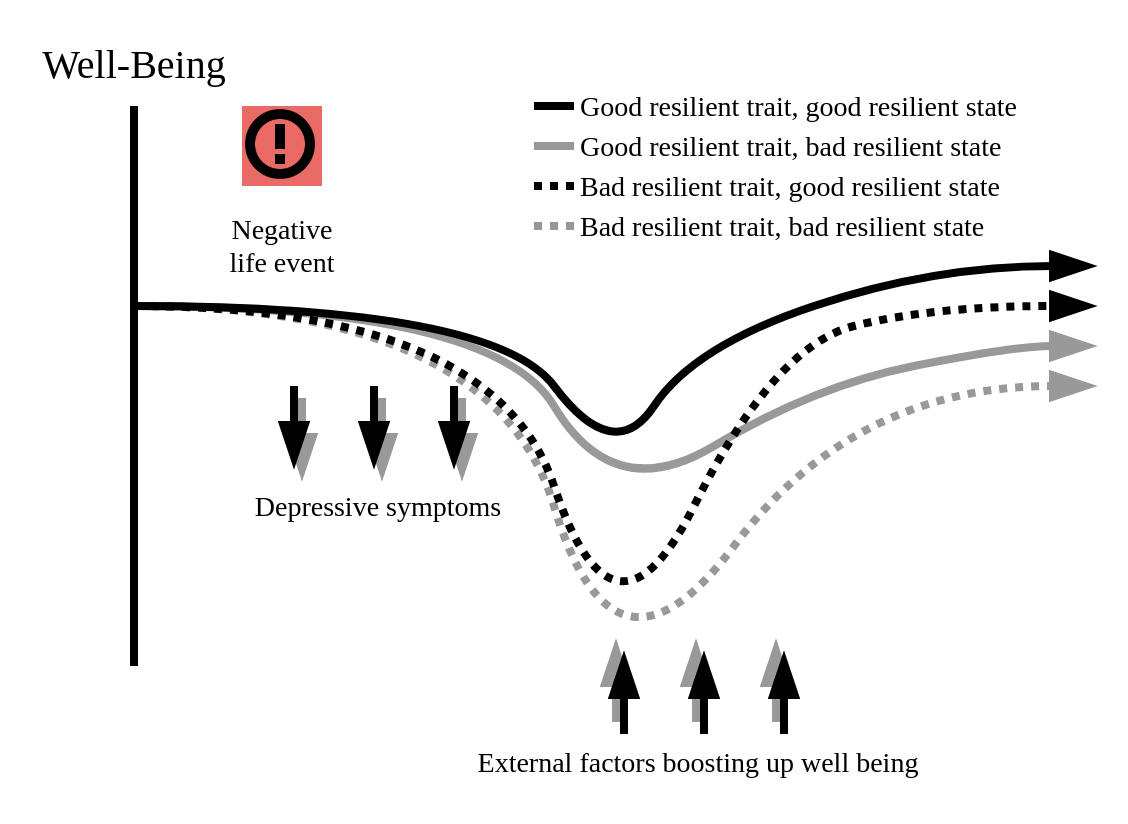

The diagram above was exported from draw.io. Its source (the exported page's mxGraphModel, read from the mxfile embedded in the PNG):
<mxGraphModel dx="1654" dy="988" grid="1" gridSize="10" guides="1" tooltips="1" connect="1" arrows="1" fold="1" page="1" pageScale="1" pageWidth="1100" pageHeight="850" math="0" shadow="0">
  <root>
    <mxCell id="0" />
    <mxCell id="1" parent="0" />
    <mxCell id="RHhyLg21mJjsCuNQ9B9E-5" value="" style="curved=1;endArrow=blockThin;html=1;rounded=0;strokeWidth=2;fontFamily=Times New Roman;fontSize=10;endFill=1;strokeColor=#999999;" parent="1" edge="1">
      <mxGeometry width="50" height="50" relative="1" as="geometry">
        <mxPoint x="120" y="330" as="sourcePoint" />
        <mxPoint x="360" y="340" as="targetPoint" />
        <Array as="points">
          <mxPoint x="210" y="330" />
          <mxPoint x="240" y="380" />
          <mxPoint x="290" y="350" />
          <mxPoint x="340" y="340" />
        </Array>
      </mxGeometry>
    </mxCell>
    <mxCell id="RHhyLg21mJjsCuNQ9B9E-6" value="" style="curved=1;endArrow=blockThin;html=1;rounded=0;strokeWidth=2;fontFamily=Times New Roman;fontSize=10;endFill=1;strokeColor=#999999;dashed=1;dashPattern=1 1;" parent="1" edge="1">
      <mxGeometry width="50" height="50" relative="1" as="geometry">
        <mxPoint x="120" y="330" as="sourcePoint" />
        <mxPoint x="360" y="350" as="targetPoint" />
        <Array as="points">
          <mxPoint x="210" y="330" />
          <mxPoint x="240" y="430" />
          <mxPoint x="300" y="350" />
        </Array>
      </mxGeometry>
    </mxCell>
    <mxCell id="RHhyLg21mJjsCuNQ9B9E-1" value="&lt;div&gt;Well-Being&lt;/div&gt;" style="endArrow=none;html=1;rounded=0;strokeWidth=2;fontFamily=Times New Roman;fontSize=10;" parent="1" edge="1">
      <mxGeometry x="1" y="10" width="50" height="50" relative="1" as="geometry">
        <mxPoint x="120" y="420" as="sourcePoint" />
        <mxPoint x="120" y="280" as="targetPoint" />
        <mxPoint x="10" y="-10" as="offset" />
      </mxGeometry>
    </mxCell>
    <mxCell id="RHhyLg21mJjsCuNQ9B9E-3" value="" style="curved=1;endArrow=blockThin;html=1;rounded=0;strokeWidth=2;fontFamily=Times New Roman;fontSize=10;endFill=1;dashed=1;dashPattern=1 1;" parent="1" edge="1">
      <mxGeometry width="50" height="50" relative="1" as="geometry">
        <mxPoint x="120" y="330" as="sourcePoint" />
        <mxPoint x="360" y="330" as="targetPoint" />
        <Array as="points">
          <mxPoint x="210" y="330" />
          <mxPoint x="240" y="420" />
          <mxPoint x="280" y="340" />
          <mxPoint x="320" y="330" />
        </Array>
      </mxGeometry>
    </mxCell>
    <mxCell id="RHhyLg21mJjsCuNQ9B9E-4" value="" style="curved=1;endArrow=blockThin;html=1;rounded=0;strokeWidth=2;fontFamily=Times New Roman;fontSize=10;endFill=1;" parent="1" edge="1">
      <mxGeometry width="50" height="50" relative="1" as="geometry">
        <mxPoint x="120" y="330" as="sourcePoint" />
        <mxPoint x="360" y="320" as="targetPoint" />
        <Array as="points">
          <mxPoint x="210" y="330" />
          <mxPoint x="240" y="370" />
          <mxPoint x="260" y="340" />
          <mxPoint x="320" y="320" />
        </Array>
      </mxGeometry>
    </mxCell>
    <mxCell id="RHhyLg21mJjsCuNQ9B9E-10" value="Good resilient trait, good resilient state" style="endArrow=none;html=1;rounded=0;strokeColor=#000000;strokeWidth=2;fontFamily=Times New Roman;fontSize=7;align=left;" parent="1" edge="1">
      <mxGeometry x="1" width="50" height="50" relative="1" as="geometry">
        <mxPoint x="220" y="280" as="sourcePoint" />
        <mxPoint x="230" y="280" as="targetPoint" />
        <mxPoint as="offset" />
      </mxGeometry>
    </mxCell>
    <mxCell id="RHhyLg21mJjsCuNQ9B9E-14" value="Good resilient trait, bad resilient state" style="endArrow=none;html=1;rounded=0;strokeColor=#999999;strokeWidth=2;fontFamily=Times New Roman;fontSize=7;align=left;" parent="1" edge="1">
      <mxGeometry x="1" width="50" height="50" relative="1" as="geometry">
        <mxPoint x="220" y="290" as="sourcePoint" />
        <mxPoint x="230" y="290" as="targetPoint" />
        <mxPoint as="offset" />
      </mxGeometry>
    </mxCell>
    <mxCell id="RHhyLg21mJjsCuNQ9B9E-15" value="Bad resilient trait, good resilient state" style="endArrow=none;html=1;rounded=0;strokeColor=#000000;strokeWidth=2;fontFamily=Times New Roman;fontSize=7;align=left;dashed=1;dashPattern=1 1;" parent="1" edge="1">
      <mxGeometry x="1" width="50" height="50" relative="1" as="geometry">
        <mxPoint x="220" y="300" as="sourcePoint" />
        <mxPoint x="230" y="300" as="targetPoint" />
        <mxPoint as="offset" />
      </mxGeometry>
    </mxCell>
    <mxCell id="RHhyLg21mJjsCuNQ9B9E-16" value="Bad resilient trait, bad resilient state" style="endArrow=none;html=1;rounded=0;strokeColor=#999999;strokeWidth=2;fontFamily=Times New Roman;fontSize=7;align=left;dashed=1;dashPattern=1 1;" parent="1" edge="1">
      <mxGeometry x="1" width="50" height="50" relative="1" as="geometry">
        <mxPoint x="220" y="310" as="sourcePoint" />
        <mxPoint x="230" y="310" as="targetPoint" />
        <mxPoint as="offset" />
      </mxGeometry>
    </mxCell>
    <mxCell id="RHhyLg21mJjsCuNQ9B9E-18" value="&lt;font style=&quot;font-size: 7px;&quot; color=&quot;#000000&quot;&gt;Negative&lt;br style=&quot;font-size: 7px;&quot;&gt;life event&lt;br style=&quot;font-size: 7px;&quot;&gt;&lt;/font&gt;" style="shape=image;html=1;verticalAlign=top;verticalLabelPosition=bottom;labelBackgroundColor=#ffffff;imageAspect=0;aspect=fixed;image=https://cdn0.iconfinder.com/data/icons/octicons/1024/issue-opened-128.png;dashed=1;dashPattern=1 2;strokeColor=default;strokeWidth=1;fontFamily=Times New Roman;fontSize=7;fontColor=#FF0000;imageBackground=#EA6B66;" parent="1" vertex="1">
      <mxGeometry x="147" y="280" width="20" height="20" as="geometry" />
    </mxCell>
    <mxCell id="RHhyLg21mJjsCuNQ9B9E-30" value="External factors boosting up well being" style="text;html=1;strokeColor=none;fillColor=none;align=center;verticalAlign=middle;whiteSpace=wrap;rounded=0;fontSize=7;fontFamily=Times New Roman;fontColor=#000000;" parent="1" vertex="1">
      <mxGeometry x="196" y="437" width="131" height="13" as="geometry" />
    </mxCell>
    <mxCell id="RHhyLg21mJjsCuNQ9B9E-31" value="" style="group" parent="1" connectable="0" vertex="1">
      <mxGeometry x="240.5" y="414" width="42" height="23" as="geometry" />
    </mxCell>
    <mxCell id="RHhyLg21mJjsCuNQ9B9E-23" value="" style="group" parent="RHhyLg21mJjsCuNQ9B9E-31" connectable="0" vertex="1">
      <mxGeometry width="2" height="23" as="geometry" />
    </mxCell>
    <mxCell id="RHhyLg21mJjsCuNQ9B9E-21" value="" style="endArrow=blockThin;html=1;rounded=0;strokeColor=#999999;strokeWidth=2;fontFamily=Times New Roman;fontSize=8;fontColor=#000000;endFill=1;" parent="RHhyLg21mJjsCuNQ9B9E-23" edge="1">
      <mxGeometry width="50" height="50" relative="1" as="geometry">
        <mxPoint y="20" as="sourcePoint" />
        <mxPoint as="targetPoint" />
      </mxGeometry>
    </mxCell>
    <mxCell id="RHhyLg21mJjsCuNQ9B9E-22" value="" style="endArrow=blockThin;html=1;rounded=0;strokeColor=#000000;strokeWidth=2;fontFamily=Times New Roman;fontSize=8;fontColor=#000000;endFill=1;" parent="RHhyLg21mJjsCuNQ9B9E-23" edge="1">
      <mxGeometry width="50" height="50" relative="1" as="geometry">
        <mxPoint x="2" y="23" as="sourcePoint" />
        <mxPoint x="2" y="3" as="targetPoint" />
      </mxGeometry>
    </mxCell>
    <mxCell id="RHhyLg21mJjsCuNQ9B9E-24" value="" style="group" parent="RHhyLg21mJjsCuNQ9B9E-31" connectable="0" vertex="1">
      <mxGeometry x="20" width="2" height="23" as="geometry" />
    </mxCell>
    <mxCell id="RHhyLg21mJjsCuNQ9B9E-25" value="" style="endArrow=blockThin;html=1;rounded=0;strokeColor=#999999;strokeWidth=2;fontFamily=Times New Roman;fontSize=8;fontColor=#000000;endFill=1;" parent="RHhyLg21mJjsCuNQ9B9E-24" edge="1">
      <mxGeometry width="50" height="50" relative="1" as="geometry">
        <mxPoint y="20" as="sourcePoint" />
        <mxPoint as="targetPoint" />
      </mxGeometry>
    </mxCell>
    <mxCell id="RHhyLg21mJjsCuNQ9B9E-26" value="" style="endArrow=blockThin;html=1;rounded=0;strokeColor=#000000;strokeWidth=2;fontFamily=Times New Roman;fontSize=8;fontColor=#000000;endFill=1;" parent="RHhyLg21mJjsCuNQ9B9E-24" edge="1">
      <mxGeometry width="50" height="50" relative="1" as="geometry">
        <mxPoint x="2" y="23" as="sourcePoint" />
        <mxPoint x="2" y="3" as="targetPoint" />
      </mxGeometry>
    </mxCell>
    <mxCell id="RHhyLg21mJjsCuNQ9B9E-27" value="" style="group" parent="RHhyLg21mJjsCuNQ9B9E-31" connectable="0" vertex="1">
      <mxGeometry x="40" width="2" height="23" as="geometry" />
    </mxCell>
    <mxCell id="RHhyLg21mJjsCuNQ9B9E-28" value="" style="endArrow=blockThin;html=1;rounded=0;strokeColor=#999999;strokeWidth=2;fontFamily=Times New Roman;fontSize=8;fontColor=#000000;endFill=1;" parent="RHhyLg21mJjsCuNQ9B9E-27" edge="1">
      <mxGeometry width="50" height="50" relative="1" as="geometry">
        <mxPoint y="20" as="sourcePoint" />
        <mxPoint as="targetPoint" />
      </mxGeometry>
    </mxCell>
    <mxCell id="RHhyLg21mJjsCuNQ9B9E-29" value="" style="endArrow=blockThin;html=1;rounded=0;strokeColor=#000000;strokeWidth=2;fontFamily=Times New Roman;fontSize=8;fontColor=#000000;endFill=1;" parent="RHhyLg21mJjsCuNQ9B9E-27" edge="1">
      <mxGeometry width="50" height="50" relative="1" as="geometry">
        <mxPoint x="2" y="23" as="sourcePoint" />
        <mxPoint x="2" y="3" as="targetPoint" />
      </mxGeometry>
    </mxCell>
    <mxCell id="RHhyLg21mJjsCuNQ9B9E-33" value="" style="group;rotation=-180;" parent="1" connectable="0" vertex="1">
      <mxGeometry x="160" y="350" width="42" height="23" as="geometry" />
    </mxCell>
    <mxCell id="RHhyLg21mJjsCuNQ9B9E-34" value="" style="group;rotation=-180;" parent="RHhyLg21mJjsCuNQ9B9E-33" connectable="0" vertex="1">
      <mxGeometry x="40" width="2" height="23" as="geometry" />
    </mxCell>
    <mxCell id="RHhyLg21mJjsCuNQ9B9E-35" value="" style="endArrow=blockThin;html=1;rounded=0;strokeColor=#999999;strokeWidth=2;fontFamily=Times New Roman;fontSize=8;fontColor=#000000;endFill=1;" parent="RHhyLg21mJjsCuNQ9B9E-34" edge="1">
      <mxGeometry width="50" height="50" relative="1" as="geometry">
        <mxPoint x="2" y="3" as="sourcePoint" />
        <mxPoint x="2" y="23" as="targetPoint" />
      </mxGeometry>
    </mxCell>
    <mxCell id="RHhyLg21mJjsCuNQ9B9E-36" value="" style="endArrow=blockThin;html=1;rounded=0;strokeColor=#000000;strokeWidth=2;fontFamily=Times New Roman;fontSize=8;fontColor=#000000;endFill=1;" parent="RHhyLg21mJjsCuNQ9B9E-34" edge="1">
      <mxGeometry width="50" height="50" relative="1" as="geometry">
        <mxPoint as="sourcePoint" />
        <mxPoint y="20" as="targetPoint" />
      </mxGeometry>
    </mxCell>
    <mxCell id="RHhyLg21mJjsCuNQ9B9E-37" value="" style="group;rotation=-180;" parent="RHhyLg21mJjsCuNQ9B9E-33" connectable="0" vertex="1">
      <mxGeometry x="20" width="2" height="23" as="geometry" />
    </mxCell>
    <mxCell id="RHhyLg21mJjsCuNQ9B9E-38" value="" style="endArrow=blockThin;html=1;rounded=0;strokeColor=#999999;strokeWidth=2;fontFamily=Times New Roman;fontSize=8;fontColor=#000000;endFill=1;" parent="RHhyLg21mJjsCuNQ9B9E-37" edge="1">
      <mxGeometry width="50" height="50" relative="1" as="geometry">
        <mxPoint x="2" y="3" as="sourcePoint" />
        <mxPoint x="2" y="23" as="targetPoint" />
      </mxGeometry>
    </mxCell>
    <mxCell id="RHhyLg21mJjsCuNQ9B9E-39" value="" style="endArrow=blockThin;html=1;rounded=0;strokeColor=#000000;strokeWidth=2;fontFamily=Times New Roman;fontSize=8;fontColor=#000000;endFill=1;" parent="RHhyLg21mJjsCuNQ9B9E-37" edge="1">
      <mxGeometry width="50" height="50" relative="1" as="geometry">
        <mxPoint as="sourcePoint" />
        <mxPoint y="20" as="targetPoint" />
      </mxGeometry>
    </mxCell>
    <mxCell id="RHhyLg21mJjsCuNQ9B9E-40" value="" style="group;rotation=-180;" parent="RHhyLg21mJjsCuNQ9B9E-33" connectable="0" vertex="1">
      <mxGeometry width="2" height="23" as="geometry" />
    </mxCell>
    <mxCell id="RHhyLg21mJjsCuNQ9B9E-41" value="" style="endArrow=blockThin;html=1;rounded=0;strokeColor=#999999;strokeWidth=2;fontFamily=Times New Roman;fontSize=8;fontColor=#000000;endFill=1;" parent="RHhyLg21mJjsCuNQ9B9E-40" edge="1">
      <mxGeometry width="50" height="50" relative="1" as="geometry">
        <mxPoint x="2" y="3" as="sourcePoint" />
        <mxPoint x="2" y="23" as="targetPoint" />
      </mxGeometry>
    </mxCell>
    <mxCell id="RHhyLg21mJjsCuNQ9B9E-42" value="" style="endArrow=blockThin;html=1;rounded=0;strokeColor=#000000;strokeWidth=2;fontFamily=Times New Roman;fontSize=8;fontColor=#000000;endFill=1;" parent="RHhyLg21mJjsCuNQ9B9E-40" edge="1">
      <mxGeometry width="50" height="50" relative="1" as="geometry">
        <mxPoint as="sourcePoint" />
        <mxPoint y="20" as="targetPoint" />
      </mxGeometry>
    </mxCell>
    <mxCell id="RHhyLg21mJjsCuNQ9B9E-43" value="Depressive symptoms" style="text;html=1;strokeColor=none;fillColor=none;align=center;verticalAlign=middle;whiteSpace=wrap;rounded=0;fontSize=7;fontFamily=Times New Roman;fontColor=#000000;" parent="1" vertex="1">
      <mxGeometry x="142.75" y="373" width="76.5" height="13" as="geometry" />
    </mxCell>
  </root>
</mxGraphModel>